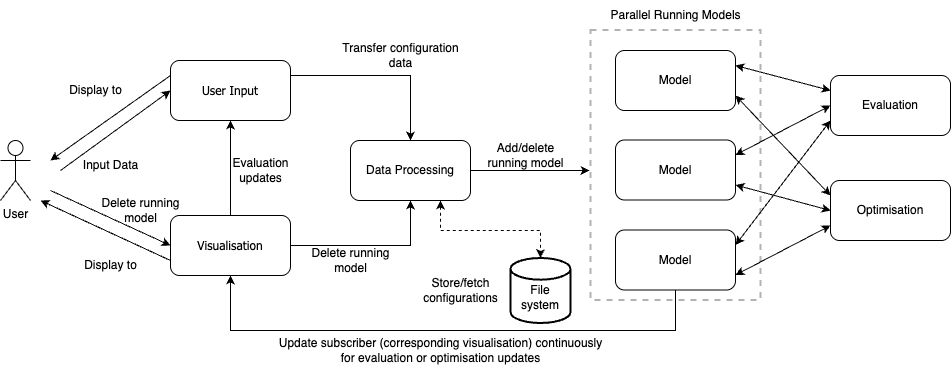

The diagram above was exported from draw.io. Its source (the exported page's mxGraphModel, read from the mxfile embedded in the PNG):
<mxGraphModel dx="1026" dy="597" grid="1" gridSize="10" guides="1" tooltips="1" connect="1" arrows="1" fold="1" page="1" pageScale="1" pageWidth="827" pageHeight="1169" math="0" shadow="0">
  <root>
    <mxCell id="0" />
    <mxCell id="1" parent="0" />
    <mxCell id="kH5ujeQWBVEr-6nmlPbU-4" style="rounded=0;orthogonalLoop=1;jettySize=auto;html=1;exitX=0;exitY=0.25;exitDx=0;exitDy=0;" parent="1" source="R_vJaGu34WolPGqsF6hb-1" edge="1">
      <mxGeometry relative="1" as="geometry">
        <mxPoint x="80" y="220" as="targetPoint" />
      </mxGeometry>
    </mxCell>
    <mxCell id="kH5ujeQWBVEr-6nmlPbU-9" style="edgeStyle=orthogonalEdgeStyle;rounded=0;orthogonalLoop=1;jettySize=auto;html=1;exitX=1;exitY=0.25;exitDx=0;exitDy=0;entryX=0.5;entryY=0;entryDx=0;entryDy=0;" parent="1" source="R_vJaGu34WolPGqsF6hb-1" target="kH5ujeQWBVEr-6nmlPbU-10" edge="1">
      <mxGeometry relative="1" as="geometry">
        <mxPoint x="440" y="220" as="targetPoint" />
        <Array as="points">
          <mxPoint x="440" y="135" />
        </Array>
      </mxGeometry>
    </mxCell>
    <mxCell id="R_vJaGu34WolPGqsF6hb-1" value="&lt;font style=&quot;font-size: 12px;&quot; face=&quot;Tahoma&quot;&gt;User Input&lt;/font&gt;" style="rounded=1;whiteSpace=wrap;html=1;" parent="1" vertex="1">
      <mxGeometry x="200" y="120" width="120" height="60" as="geometry" />
    </mxCell>
    <mxCell id="R_vJaGu34WolPGqsF6hb-7" style="rounded=0;orthogonalLoop=1;jettySize=auto;html=1;entryX=0;entryY=0.5;entryDx=0;entryDy=0;" parent="1" target="R_vJaGu34WolPGqsF6hb-1" edge="1">
      <mxGeometry relative="1" as="geometry">
        <mxPoint x="90" y="230" as="sourcePoint" />
        <mxPoint x="190" y="177.89" as="targetPoint" />
      </mxGeometry>
    </mxCell>
    <mxCell id="R_vJaGu34WolPGqsF6hb-21" value="Input Data" style="text;html=1;align=center;verticalAlign=middle;resizable=0;points=[];autosize=1;strokeColor=none;fillColor=none;" parent="1" vertex="1">
      <mxGeometry x="100" y="210" width="80" height="30" as="geometry" />
    </mxCell>
    <mxCell id="MjKN00edaEOw6K1FxqRF-9" style="rounded=0;orthogonalLoop=1;jettySize=auto;html=1;entryX=0;entryY=0.5;entryDx=0;entryDy=0;" edge="1" parent="1" target="kH5ujeQWBVEr-6nmlPbU-2">
      <mxGeometry relative="1" as="geometry">
        <mxPoint x="80" y="250" as="sourcePoint" />
      </mxGeometry>
    </mxCell>
    <mxCell id="kH5ujeQWBVEr-6nmlPbU-1" value="User" style="shape=umlActor;verticalLabelPosition=bottom;verticalAlign=top;html=1;outlineConnect=0;" parent="1" vertex="1">
      <mxGeometry x="30" y="200" width="30" height="60" as="geometry" />
    </mxCell>
    <mxCell id="MjKN00edaEOw6K1FxqRF-4" style="edgeStyle=orthogonalEdgeStyle;rounded=0;orthogonalLoop=1;jettySize=auto;html=1;entryX=0.5;entryY=1;entryDx=0;entryDy=0;" edge="1" parent="1" source="kH5ujeQWBVEr-6nmlPbU-2" target="kH5ujeQWBVEr-6nmlPbU-10">
      <mxGeometry relative="1" as="geometry" />
    </mxCell>
    <mxCell id="MjKN00edaEOw6K1FxqRF-7" style="edgeStyle=orthogonalEdgeStyle;rounded=0;orthogonalLoop=1;jettySize=auto;html=1;entryX=0.5;entryY=1;entryDx=0;entryDy=0;" edge="1" parent="1" source="kH5ujeQWBVEr-6nmlPbU-2" target="R_vJaGu34WolPGqsF6hb-1">
      <mxGeometry relative="1" as="geometry" />
    </mxCell>
    <mxCell id="kH5ujeQWBVEr-6nmlPbU-2" value="&lt;font style=&quot;font-size: 12px;&quot; face=&quot;Tahoma&quot;&gt;Visualisation&lt;/font&gt;" style="rounded=1;whiteSpace=wrap;html=1;" parent="1" vertex="1">
      <mxGeometry x="200" y="275" width="120" height="60" as="geometry" />
    </mxCell>
    <mxCell id="kH5ujeQWBVEr-6nmlPbU-3" style="rounded=0;orthogonalLoop=1;jettySize=auto;html=1;entryX=0;entryY=0.75;entryDx=0;entryDy=0;startArrow=classic;startFill=1;endArrow=none;" parent="1" target="kH5ujeQWBVEr-6nmlPbU-2" edge="1">
      <mxGeometry relative="1" as="geometry">
        <mxPoint x="70" y="260" as="sourcePoint" />
        <mxPoint x="200" y="190" as="targetPoint" />
      </mxGeometry>
    </mxCell>
    <mxCell id="kH5ujeQWBVEr-6nmlPbU-5" value="Display&lt;span style=&quot;background-color: transparent; color: light-dark(rgb(0, 0, 0), rgb(255, 255, 255));&quot;&gt;&amp;nbsp;to&lt;/span&gt;" style="text;html=1;align=center;verticalAlign=middle;resizable=0;points=[];autosize=1;strokeColor=none;fillColor=none;" parent="1" vertex="1">
      <mxGeometry x="100" y="310" width="80" height="30" as="geometry" />
    </mxCell>
    <mxCell id="kH5ujeQWBVEr-6nmlPbU-8" value="Display to" style="text;html=1;align=center;verticalAlign=middle;resizable=0;points=[];autosize=1;strokeColor=none;fillColor=none;" parent="1" vertex="1">
      <mxGeometry x="85" y="135" width="80" height="30" as="geometry" />
    </mxCell>
    <mxCell id="kH5ujeQWBVEr-6nmlPbU-15" style="edgeStyle=orthogonalEdgeStyle;rounded=0;orthogonalLoop=1;jettySize=auto;html=1;dashed=1;startArrow=classic;startFill=1;exitX=0.75;exitY=1;exitDx=0;exitDy=0;entryX=0.5;entryY=0;entryDx=0;entryDy=0;entryPerimeter=0;" parent="1" source="kH5ujeQWBVEr-6nmlPbU-10" target="kH5ujeQWBVEr-6nmlPbU-18" edge="1">
      <mxGeometry relative="1" as="geometry">
        <mxPoint x="470" y="95" as="targetPoint" />
        <mxPoint x="470" y="205" as="sourcePoint" />
        <Array as="points">
          <mxPoint x="470" y="290" />
          <mxPoint x="570" y="290" />
        </Array>
      </mxGeometry>
    </mxCell>
    <mxCell id="kH5ujeQWBVEr-6nmlPbU-20" style="edgeStyle=orthogonalEdgeStyle;rounded=0;orthogonalLoop=1;jettySize=auto;html=1;startArrow=none;startFill=0;exitX=1;exitY=0.5;exitDx=0;exitDy=0;" parent="1" source="kH5ujeQWBVEr-6nmlPbU-10" edge="1">
      <mxGeometry relative="1" as="geometry">
        <mxPoint x="619" y="230" as="targetPoint" />
        <Array as="points">
          <mxPoint x="619" y="230" />
        </Array>
      </mxGeometry>
    </mxCell>
    <mxCell id="kH5ujeQWBVEr-6nmlPbU-10" value="Data Processing" style="rounded=1;whiteSpace=wrap;html=1;" parent="1" vertex="1">
      <mxGeometry x="380" y="200" width="120" height="60" as="geometry" />
    </mxCell>
    <mxCell id="kH5ujeQWBVEr-6nmlPbU-13" value="Transfer configuration&lt;div&gt;data&lt;/div&gt;" style="text;html=1;align=center;verticalAlign=middle;resizable=0;points=[];autosize=1;strokeColor=none;fillColor=none;" parent="1" vertex="1">
      <mxGeometry x="360" y="95" width="140" height="40" as="geometry" />
    </mxCell>
    <mxCell id="kH5ujeQWBVEr-6nmlPbU-16" value="Store/&lt;span style=&quot;background-color: transparent; color: light-dark(rgb(0, 0, 0), rgb(255, 255, 255));&quot;&gt;fetch&lt;/span&gt;&lt;div&gt;&lt;span style=&quot;background-color: transparent; color: light-dark(rgb(0, 0, 0), rgb(255, 255, 255));&quot;&gt;configurations&lt;/span&gt;&lt;/div&gt;" style="text;html=1;align=center;verticalAlign=middle;resizable=0;points=[];autosize=1;strokeColor=none;fillColor=none;" parent="1" vertex="1">
      <mxGeometry x="440" y="330" width="100" height="40" as="geometry" />
    </mxCell>
    <mxCell id="kH5ujeQWBVEr-6nmlPbU-18" value="&lt;div&gt;&lt;br&gt;&lt;/div&gt;File&lt;div&gt;system&lt;/div&gt;" style="strokeWidth=2;html=1;shape=mxgraph.flowchart.database;whiteSpace=wrap;" parent="1" vertex="1">
      <mxGeometry x="540" y="317.5" width="60" height="65" as="geometry" />
    </mxCell>
    <mxCell id="kH5ujeQWBVEr-6nmlPbU-21" value="Add/delete&lt;div&gt;running&amp;nbsp;&lt;span style=&quot;background-color: transparent; color: light-dark(rgb(0, 0, 0), rgb(255, 255, 255));&quot;&gt;model&lt;/span&gt;&lt;/div&gt;" style="text;html=1;align=center;verticalAlign=middle;resizable=0;points=[];autosize=1;strokeColor=none;fillColor=none;" parent="1" vertex="1">
      <mxGeometry x="505" y="195" width="100" height="40" as="geometry" />
    </mxCell>
    <mxCell id="kH5ujeQWBVEr-6nmlPbU-27" value="" style="rounded=0;whiteSpace=wrap;html=1;glass=0;dashed=1;opacity=30;strokeWidth=2;" parent="1" vertex="1">
      <mxGeometry x="620" y="89.5" width="170" height="270" as="geometry" />
    </mxCell>
    <mxCell id="kH5ujeQWBVEr-6nmlPbU-28" value="Parallel Running Models" style="text;html=1;align=center;verticalAlign=middle;resizable=0;points=[];autosize=1;strokeColor=none;fillColor=none;" parent="1" vertex="1">
      <mxGeometry x="630" y="59.5" width="150" height="30" as="geometry" />
    </mxCell>
    <mxCell id="kH5ujeQWBVEr-6nmlPbU-37" style="rounded=0;orthogonalLoop=1;jettySize=auto;html=1;entryX=0;entryY=0.5;entryDx=0;entryDy=0;exitX=1;exitY=0.25;exitDx=0;exitDy=0;startArrow=classic;startFill=1;" parent="1" source="kH5ujeQWBVEr-6nmlPbU-29" target="kH5ujeQWBVEr-6nmlPbU-34" edge="1">
      <mxGeometry relative="1" as="geometry" />
    </mxCell>
    <mxCell id="kH5ujeQWBVEr-6nmlPbU-46" style="rounded=0;orthogonalLoop=1;jettySize=auto;html=1;exitX=1;exitY=0.75;exitDx=0;exitDy=0;entryX=0;entryY=0.5;entryDx=0;entryDy=0;startArrow=classic;startFill=1;" parent="1" source="kH5ujeQWBVEr-6nmlPbU-29" target="kH5ujeQWBVEr-6nmlPbU-36" edge="1">
      <mxGeometry relative="1" as="geometry">
        <mxPoint x="860" y="270" as="targetPoint" />
      </mxGeometry>
    </mxCell>
    <mxCell id="kH5ujeQWBVEr-6nmlPbU-29" value="Model" style="rounded=1;whiteSpace=wrap;html=1;" parent="1" vertex="1">
      <mxGeometry x="645" y="199.5" width="120" height="60" as="geometry" />
    </mxCell>
    <mxCell id="kH5ujeQWBVEr-6nmlPbU-39" style="rounded=0;orthogonalLoop=1;jettySize=auto;html=1;exitX=1;exitY=0.25;exitDx=0;exitDy=0;entryX=0;entryY=0.75;entryDx=0;entryDy=0;startArrow=classic;startFill=1;" parent="1" source="kH5ujeQWBVEr-6nmlPbU-33" target="kH5ujeQWBVEr-6nmlPbU-34" edge="1">
      <mxGeometry relative="1" as="geometry" />
    </mxCell>
    <mxCell id="kH5ujeQWBVEr-6nmlPbU-47" style="rounded=0;orthogonalLoop=1;jettySize=auto;html=1;exitX=1;exitY=0.75;exitDx=0;exitDy=0;entryX=0;entryY=0.75;entryDx=0;entryDy=0;startArrow=classic;startFill=1;" parent="1" source="kH5ujeQWBVEr-6nmlPbU-33" target="kH5ujeQWBVEr-6nmlPbU-36" edge="1">
      <mxGeometry relative="1" as="geometry" />
    </mxCell>
    <mxCell id="MjKN00edaEOw6K1FxqRF-2" style="edgeStyle=orthogonalEdgeStyle;rounded=0;orthogonalLoop=1;jettySize=auto;html=1;exitX=0.5;exitY=1;exitDx=0;exitDy=0;entryX=0.5;entryY=1;entryDx=0;entryDy=0;" edge="1" parent="1" source="kH5ujeQWBVEr-6nmlPbU-33" target="kH5ujeQWBVEr-6nmlPbU-2">
      <mxGeometry relative="1" as="geometry">
        <Array as="points">
          <mxPoint x="705" y="390" />
          <mxPoint x="260" y="390" />
        </Array>
      </mxGeometry>
    </mxCell>
    <mxCell id="kH5ujeQWBVEr-6nmlPbU-33" value="Model" style="rounded=1;whiteSpace=wrap;html=1;" parent="1" vertex="1">
      <mxGeometry x="645" y="289.5" width="120" height="60" as="geometry" />
    </mxCell>
    <mxCell id="kH5ujeQWBVEr-6nmlPbU-34" value="Evaluation" style="rounded=1;whiteSpace=wrap;html=1;" parent="1" vertex="1">
      <mxGeometry x="860" y="135" width="120" height="60" as="geometry" />
    </mxCell>
    <mxCell id="kH5ujeQWBVEr-6nmlPbU-36" value="Optimisation" style="rounded=1;whiteSpace=wrap;html=1;" parent="1" vertex="1">
      <mxGeometry x="860" y="240" width="120" height="60" as="geometry" />
    </mxCell>
    <mxCell id="kH5ujeQWBVEr-6nmlPbU-44" style="rounded=0;orthogonalLoop=1;jettySize=auto;html=1;exitX=1;exitY=0.25;exitDx=0;exitDy=0;entryX=0;entryY=0.25;entryDx=0;entryDy=0;startArrow=classic;startFill=1;" parent="1" source="kH5ujeQWBVEr-6nmlPbU-42" target="kH5ujeQWBVEr-6nmlPbU-34" edge="1">
      <mxGeometry relative="1" as="geometry" />
    </mxCell>
    <mxCell id="kH5ujeQWBVEr-6nmlPbU-45" style="rounded=0;orthogonalLoop=1;jettySize=auto;html=1;exitX=1;exitY=0.75;exitDx=0;exitDy=0;entryX=0;entryY=0.25;entryDx=0;entryDy=0;startArrow=classic;startFill=1;" parent="1" source="kH5ujeQWBVEr-6nmlPbU-42" target="kH5ujeQWBVEr-6nmlPbU-36" edge="1">
      <mxGeometry relative="1" as="geometry" />
    </mxCell>
    <mxCell id="kH5ujeQWBVEr-6nmlPbU-42" value="Model" style="rounded=1;whiteSpace=wrap;html=1;" parent="1" vertex="1">
      <mxGeometry x="645" y="110" width="120" height="60" as="geometry" />
    </mxCell>
    <mxCell id="MjKN00edaEOw6K1FxqRF-3" value="Update subscriber (corresponding visualisation) continuously&lt;div&gt;for evaluation or optimisation updates&lt;/div&gt;" style="text;html=1;align=center;verticalAlign=middle;resizable=0;points=[];autosize=1;strokeColor=none;fillColor=none;" vertex="1" parent="1">
      <mxGeometry x="295" y="390" width="350" height="40" as="geometry" />
    </mxCell>
    <mxCell id="MjKN00edaEOw6K1FxqRF-5" value="Delete running&lt;div&gt;model&lt;/div&gt;" style="text;html=1;align=center;verticalAlign=middle;resizable=0;points=[];autosize=1;strokeColor=none;fillColor=none;" vertex="1" parent="1">
      <mxGeometry x="330" y="300" width="100" height="40" as="geometry" />
    </mxCell>
    <mxCell id="MjKN00edaEOw6K1FxqRF-8" value="Evaluation&lt;div&gt;updates&lt;/div&gt;" style="text;html=1;align=center;verticalAlign=middle;resizable=0;points=[];autosize=1;strokeColor=none;fillColor=none;" vertex="1" parent="1">
      <mxGeometry x="250" y="210" width="80" height="40" as="geometry" />
    </mxCell>
    <mxCell id="MjKN00edaEOw6K1FxqRF-10" value="Delete running&lt;div&gt;model&lt;/div&gt;" style="text;html=1;align=center;verticalAlign=middle;resizable=0;points=[];autosize=1;strokeColor=none;fillColor=none;" vertex="1" parent="1">
      <mxGeometry x="120" y="249.5" width="100" height="40" as="geometry" />
    </mxCell>
  </root>
</mxGraphModel>